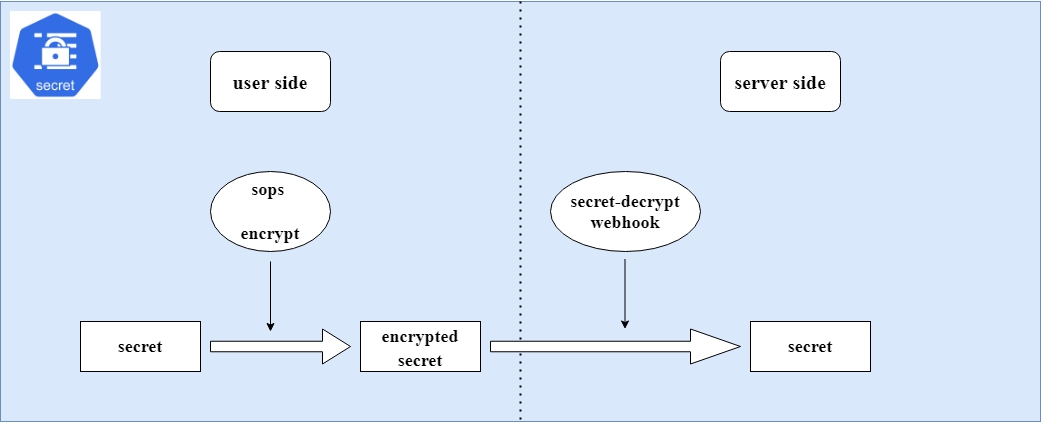

The diagram above was exported from draw.io. Its source (the exported page's mxGraphModel, read from the mxfile embedded in the PNG):
<mxGraphModel dx="1422" dy="794" grid="1" gridSize="10" guides="1" tooltips="1" connect="1" arrows="1" fold="1" page="1" pageScale="1" pageWidth="850" pageHeight="1100" math="0" shadow="0">
  <root>
    <mxCell id="0" />
    <mxCell id="1" parent="0" />
    <mxCell id="dE5-vguicXEwuGkqsbIh-1" value="" style="rounded=0;whiteSpace=wrap;html=1;fillColor=#dae8fc;strokeColor=#6c8ebf;" vertex="1" parent="1">
      <mxGeometry x="80" y="180" width="1040" height="420" as="geometry" />
    </mxCell>
    <mxCell id="dE5-vguicXEwuGkqsbIh-2" value="&lt;h4&gt;&lt;font face=&quot;Times New Roman&quot; style=&quot;font-size: 18px&quot;&gt;secret&lt;/font&gt;&lt;/h4&gt;" style="rounded=0;whiteSpace=wrap;html=1;" vertex="1" parent="1">
      <mxGeometry x="160" y="500" width="120" height="50" as="geometry" />
    </mxCell>
    <mxCell id="dE5-vguicXEwuGkqsbIh-4" value="&lt;h4&gt;&lt;font style=&quot;font-size: 18px&quot;&gt;encrypted secret&lt;/font&gt;&lt;/h4&gt;" style="rounded=0;whiteSpace=wrap;html=1;fontFamily=Times New Roman;fontSize=20;" vertex="1" parent="1">
      <mxGeometry x="440" y="500" width="120" height="50" as="geometry" />
    </mxCell>
    <mxCell id="dE5-vguicXEwuGkqsbIh-5" value="" style="shape=singleArrow;whiteSpace=wrap;html=1;fontFamily=Times New Roman;fontSize=18;" vertex="1" parent="1">
      <mxGeometry x="290" y="507.5" width="140" height="35" as="geometry" />
    </mxCell>
    <mxCell id="dE5-vguicXEwuGkqsbIh-10" value="&lt;h4&gt;sops&amp;nbsp;&lt;/h4&gt;&lt;h4&gt;encrypt&lt;/h4&gt;" style="ellipse;whiteSpace=wrap;html=1;fontFamily=Times New Roman;fontSize=18;" vertex="1" parent="1">
      <mxGeometry x="290" y="350" width="120" height="80" as="geometry" />
    </mxCell>
    <mxCell id="dE5-vguicXEwuGkqsbIh-14" value="" style="endArrow=classic;html=1;rounded=0;fontFamily=Times New Roman;fontSize=18;" edge="1" parent="1">
      <mxGeometry width="50" height="50" relative="1" as="geometry">
        <mxPoint x="350" y="440" as="sourcePoint" />
        <mxPoint x="350" y="510" as="targetPoint" />
      </mxGeometry>
    </mxCell>
    <mxCell id="dE5-vguicXEwuGkqsbIh-15" value="" style="endArrow=none;dashed=1;html=1;dashPattern=1 3;strokeWidth=2;rounded=0;fontFamily=Times New Roman;fontSize=18;entryX=0.5;entryY=1;entryDx=0;entryDy=0;exitX=0.5;exitY=0;exitDx=0;exitDy=0;" edge="1" parent="1" source="dE5-vguicXEwuGkqsbIh-1" target="dE5-vguicXEwuGkqsbIh-1">
      <mxGeometry width="50" height="50" relative="1" as="geometry">
        <mxPoint x="480" y="460" as="sourcePoint" />
        <mxPoint x="530" y="410" as="targetPoint" />
      </mxGeometry>
    </mxCell>
    <mxCell id="dE5-vguicXEwuGkqsbIh-16" value="&lt;h4&gt;user side&lt;/h4&gt;" style="rounded=1;whiteSpace=wrap;html=1;fontFamily=Times New Roman;fontSize=20;fontStyle=0" vertex="1" parent="1">
      <mxGeometry x="290" y="230" width="120" height="60" as="geometry" />
    </mxCell>
    <mxCell id="dE5-vguicXEwuGkqsbIh-17" value="&lt;h4&gt;server side&lt;/h4&gt;" style="rounded=1;whiteSpace=wrap;html=1;fontFamily=Times New Roman;fontSize=20;fontStyle=0" vertex="1" parent="1">
      <mxGeometry x="800" y="230" width="120" height="60" as="geometry" />
    </mxCell>
    <mxCell id="dE5-vguicXEwuGkqsbIh-18" value="" style="shape=singleArrow;whiteSpace=wrap;html=1;fontFamily=Times New Roman;fontSize=18;" vertex="1" parent="1">
      <mxGeometry x="570" y="507.5" width="250" height="35" as="geometry" />
    </mxCell>
    <mxCell id="dE5-vguicXEwuGkqsbIh-20" value="&lt;h4&gt;secret-decrypt webhook&lt;/h4&gt;" style="ellipse;whiteSpace=wrap;html=1;fontFamily=Times New Roman;fontSize=18;" vertex="1" parent="1">
      <mxGeometry x="630" y="350" width="150" height="80" as="geometry" />
    </mxCell>
    <mxCell id="dE5-vguicXEwuGkqsbIh-21" value="" style="endArrow=classic;html=1;rounded=0;fontFamily=Times New Roman;fontSize=18;" edge="1" parent="1">
      <mxGeometry width="50" height="50" relative="1" as="geometry">
        <mxPoint x="704.5" y="437.5" as="sourcePoint" />
        <mxPoint x="704.5" y="507.5" as="targetPoint" />
      </mxGeometry>
    </mxCell>
    <mxCell id="dE5-vguicXEwuGkqsbIh-22" value="&lt;h4&gt;&lt;font face=&quot;Times New Roman&quot; style=&quot;font-size: 18px&quot;&gt;secret&lt;/font&gt;&lt;/h4&gt;" style="rounded=0;whiteSpace=wrap;html=1;" vertex="1" parent="1">
      <mxGeometry x="830" y="500" width="120" height="50" as="geometry" />
    </mxCell>
    <mxCell id="dE5-vguicXEwuGkqsbIh-25" value="" style="shape=image;verticalLabelPosition=bottom;labelBackgroundColor=#ffffff;verticalAlign=top;aspect=fixed;imageAspect=0;image=https://in4it.io/wp-content/uploads/2020/11/secret.jpg;" vertex="1" parent="1">
      <mxGeometry x="90" y="190" width="90.72" height="88" as="geometry" />
    </mxCell>
  </root>
</mxGraphModel>